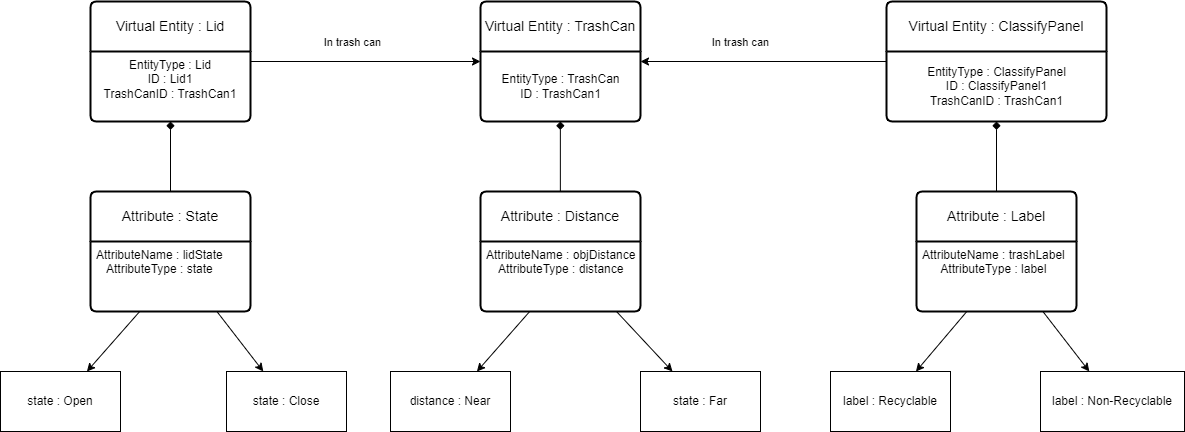

The diagram above was exported from draw.io. Its source (the exported page's mxGraphModel, read from the mxfile embedded in the PNG):
<mxGraphModel dx="2244" dy="717" grid="1" gridSize="10" guides="1" tooltips="1" connect="1" arrows="1" fold="1" page="1" pageScale="1" pageWidth="827" pageHeight="1169" math="0" shadow="0">
  <root>
    <mxCell id="0" />
    <mxCell id="1" parent="0" />
    <mxCell id="5EC9cGPfWHw9qDQM7_jL-1" value="Virtual Entity : TrashCan" style="swimlane;childLayout=stackLayout;horizontal=1;startSize=50;horizontalStack=0;rounded=1;fontSize=14;fontStyle=0;strokeWidth=2;resizeParent=0;resizeLast=1;shadow=0;dashed=0;align=center;arcSize=4;whiteSpace=wrap;html=1;" vertex="1" parent="1">
      <mxGeometry x="390" y="270" width="160" height="120" as="geometry" />
    </mxCell>
    <mxCell id="5EC9cGPfWHw9qDQM7_jL-16" value="EntityType : TrashCan&lt;br&gt;ID : TrashCan1" style="text;html=1;align=center;verticalAlign=middle;resizable=0;points=[];autosize=1;strokeColor=none;fillColor=none;" vertex="1" parent="5EC9cGPfWHw9qDQM7_jL-1">
      <mxGeometry y="50" width="160" height="70" as="geometry" />
    </mxCell>
    <mxCell id="5EC9cGPfWHw9qDQM7_jL-12" style="edgeStyle=orthogonalEdgeStyle;rounded=0;orthogonalLoop=1;jettySize=auto;html=1;entryX=0;entryY=0.5;entryDx=0;entryDy=0;" edge="1" parent="1" source="5EC9cGPfWHw9qDQM7_jL-10" target="5EC9cGPfWHw9qDQM7_jL-1">
      <mxGeometry relative="1" as="geometry" />
    </mxCell>
    <mxCell id="5EC9cGPfWHw9qDQM7_jL-13" value="In trash can" style="edgeLabel;html=1;align=center;verticalAlign=middle;resizable=0;points=[];" vertex="1" connectable="0" parent="5EC9cGPfWHw9qDQM7_jL-12">
      <mxGeometry x="-0.23" y="2" relative="1" as="geometry">
        <mxPoint x="13" y="-18" as="offset" />
      </mxGeometry>
    </mxCell>
    <mxCell id="5EC9cGPfWHw9qDQM7_jL-10" value="Virtual Entity : Lid" style="swimlane;childLayout=stackLayout;horizontal=1;startSize=50;horizontalStack=0;rounded=1;fontSize=14;fontStyle=0;strokeWidth=2;resizeParent=0;resizeLast=1;shadow=0;dashed=0;align=center;arcSize=4;whiteSpace=wrap;html=1;" vertex="1" parent="1">
      <mxGeometry y="270" width="160" height="120" as="geometry" />
    </mxCell>
    <mxCell id="5EC9cGPfWHw9qDQM7_jL-19" value="EntityType : Lid&lt;br&gt;ID : Lid1&lt;br&gt;TrashCanID : TrashCan1" style="text;whiteSpace=wrap;html=1;align=center;" vertex="1" parent="5EC9cGPfWHw9qDQM7_jL-10">
      <mxGeometry y="50" width="160" height="70" as="geometry" />
    </mxCell>
    <mxCell id="5EC9cGPfWHw9qDQM7_jL-14" style="edgeStyle=orthogonalEdgeStyle;rounded=0;orthogonalLoop=1;jettySize=auto;html=1;entryX=1;entryY=0.5;entryDx=0;entryDy=0;" edge="1" parent="1" source="5EC9cGPfWHw9qDQM7_jL-11" target="5EC9cGPfWHw9qDQM7_jL-1">
      <mxGeometry relative="1" as="geometry" />
    </mxCell>
    <mxCell id="5EC9cGPfWHw9qDQM7_jL-15" value="In trash can" style="edgeLabel;html=1;align=center;verticalAlign=middle;resizable=0;points=[];" vertex="1" connectable="0" parent="5EC9cGPfWHw9qDQM7_jL-14">
      <mxGeometry x="0.2" y="-1" relative="1" as="geometry">
        <mxPoint y="-19" as="offset" />
      </mxGeometry>
    </mxCell>
    <mxCell id="5EC9cGPfWHw9qDQM7_jL-11" value="Virtual Entity : ClassifyPanel" style="swimlane;childLayout=stackLayout;horizontal=1;startSize=50;horizontalStack=0;rounded=1;fontSize=14;fontStyle=0;strokeWidth=2;resizeParent=0;resizeLast=1;shadow=0;dashed=0;align=center;arcSize=4;whiteSpace=wrap;html=1;" vertex="1" parent="1">
      <mxGeometry x="796" y="270" width="220" height="120" as="geometry" />
    </mxCell>
    <mxCell id="5EC9cGPfWHw9qDQM7_jL-20" value="EntityType :&amp;nbsp;ClassifyPanel&lt;br&gt;ID : ClassifyPanel1&lt;br style=&quot;border-color: var(--border-color);&quot;&gt;TrashCanID : TrashCan1" style="text;html=1;align=center;verticalAlign=middle;resizable=0;points=[];autosize=1;strokeColor=none;fillColor=none;" vertex="1" parent="5EC9cGPfWHw9qDQM7_jL-11">
      <mxGeometry y="50" width="220" height="70" as="geometry" />
    </mxCell>
    <mxCell id="5EC9cGPfWHw9qDQM7_jL-24" style="rounded=0;orthogonalLoop=1;jettySize=auto;html=1;" edge="1" parent="1" source="5EC9cGPfWHw9qDQM7_jL-17" target="5EC9cGPfWHw9qDQM7_jL-22">
      <mxGeometry relative="1" as="geometry" />
    </mxCell>
    <mxCell id="5EC9cGPfWHw9qDQM7_jL-26" style="edgeStyle=orthogonalEdgeStyle;rounded=0;orthogonalLoop=1;jettySize=auto;html=1;endArrow=diamond;endFill=1;" edge="1" parent="1">
      <mxGeometry relative="1" as="geometry">
        <mxPoint x="469.86" y="500" as="sourcePoint" />
        <mxPoint x="469.86" y="390" as="targetPoint" />
      </mxGeometry>
    </mxCell>
    <mxCell id="5EC9cGPfWHw9qDQM7_jL-17" value="Attribute : Distance" style="swimlane;childLayout=stackLayout;horizontal=1;startSize=50;horizontalStack=0;rounded=1;fontSize=14;fontStyle=0;strokeWidth=2;resizeParent=0;resizeLast=1;shadow=0;dashed=0;align=center;arcSize=4;whiteSpace=wrap;html=1;" vertex="1" parent="1">
      <mxGeometry x="390" y="460" width="160" height="120" as="geometry" />
    </mxCell>
    <mxCell id="5EC9cGPfWHw9qDQM7_jL-18" value="&lt;div style=&quot;text-align: center;&quot;&gt;&lt;span style=&quot;background-color: initial;&quot;&gt;AttributeName : objDistance&lt;/span&gt;&lt;/div&gt;&lt;div style=&quot;text-align: center;&quot;&gt;&lt;span style=&quot;background-color: initial;&quot;&gt;AttributeType : distance&lt;/span&gt;&lt;/div&gt;" style="align=left;strokeColor=none;fillColor=none;spacingLeft=4;fontSize=12;verticalAlign=top;resizable=0;rotatable=0;part=1;html=1;" vertex="1" parent="5EC9cGPfWHw9qDQM7_jL-17">
      <mxGeometry y="50" width="160" height="70" as="geometry" />
    </mxCell>
    <mxCell id="5EC9cGPfWHw9qDQM7_jL-21" value="distance : Near" style="rounded=0;whiteSpace=wrap;html=1;" vertex="1" parent="1">
      <mxGeometry x="300" y="640" width="120" height="60" as="geometry" />
    </mxCell>
    <mxCell id="5EC9cGPfWHw9qDQM7_jL-22" value="state : Far" style="rounded=0;whiteSpace=wrap;html=1;" vertex="1" parent="1">
      <mxGeometry x="550" y="640" width="120" height="60" as="geometry" />
    </mxCell>
    <mxCell id="5EC9cGPfWHw9qDQM7_jL-23" style="rounded=0;orthogonalLoop=1;jettySize=auto;html=1;" edge="1" parent="1" source="5EC9cGPfWHw9qDQM7_jL-18" target="5EC9cGPfWHw9qDQM7_jL-21">
      <mxGeometry relative="1" as="geometry" />
    </mxCell>
    <mxCell id="5EC9cGPfWHw9qDQM7_jL-27" style="rounded=0;orthogonalLoop=1;jettySize=auto;html=1;" edge="1" parent="1" source="5EC9cGPfWHw9qDQM7_jL-28" target="5EC9cGPfWHw9qDQM7_jL-31">
      <mxGeometry relative="1" as="geometry" />
    </mxCell>
    <mxCell id="5EC9cGPfWHw9qDQM7_jL-33" style="edgeStyle=orthogonalEdgeStyle;rounded=0;orthogonalLoop=1;jettySize=auto;html=1;endArrow=diamond;endFill=1;" edge="1" parent="1" source="5EC9cGPfWHw9qDQM7_jL-28" target="5EC9cGPfWHw9qDQM7_jL-19">
      <mxGeometry relative="1" as="geometry" />
    </mxCell>
    <mxCell id="5EC9cGPfWHw9qDQM7_jL-28" value="Attribute : State" style="swimlane;childLayout=stackLayout;horizontal=1;startSize=50;horizontalStack=0;rounded=1;fontSize=14;fontStyle=0;strokeWidth=2;resizeParent=0;resizeLast=1;shadow=0;dashed=0;align=center;arcSize=4;whiteSpace=wrap;html=1;" vertex="1" parent="1">
      <mxGeometry y="460" width="160" height="120" as="geometry" />
    </mxCell>
    <mxCell id="5EC9cGPfWHw9qDQM7_jL-29" value="&lt;div style=&quot;text-align: center;&quot;&gt;&lt;span style=&quot;background-color: initial;&quot;&gt;AttributeName : lidState&lt;/span&gt;&lt;/div&gt;&lt;div style=&quot;text-align: center;&quot;&gt;&lt;span style=&quot;background-color: initial;&quot;&gt;AttributeType : state&lt;/span&gt;&lt;/div&gt;" style="align=left;strokeColor=none;fillColor=none;spacingLeft=4;fontSize=12;verticalAlign=top;resizable=0;rotatable=0;part=1;html=1;" vertex="1" parent="5EC9cGPfWHw9qDQM7_jL-28">
      <mxGeometry y="50" width="160" height="70" as="geometry" />
    </mxCell>
    <mxCell id="5EC9cGPfWHw9qDQM7_jL-30" value="state : Open" style="rounded=0;whiteSpace=wrap;html=1;" vertex="1" parent="1">
      <mxGeometry x="-90" y="640" width="120" height="60" as="geometry" />
    </mxCell>
    <mxCell id="5EC9cGPfWHw9qDQM7_jL-31" value="state : Close" style="rounded=0;whiteSpace=wrap;html=1;" vertex="1" parent="1">
      <mxGeometry x="136" y="640" width="120" height="60" as="geometry" />
    </mxCell>
    <mxCell id="5EC9cGPfWHw9qDQM7_jL-32" style="rounded=0;orthogonalLoop=1;jettySize=auto;html=1;" edge="1" parent="1" source="5EC9cGPfWHw9qDQM7_jL-29" target="5EC9cGPfWHw9qDQM7_jL-30">
      <mxGeometry relative="1" as="geometry" />
    </mxCell>
    <mxCell id="5EC9cGPfWHw9qDQM7_jL-43" style="rounded=0;orthogonalLoop=1;jettySize=auto;html=1;" edge="1" parent="1" source="5EC9cGPfWHw9qDQM7_jL-44" target="5EC9cGPfWHw9qDQM7_jL-47">
      <mxGeometry relative="1" as="geometry" />
    </mxCell>
    <mxCell id="5EC9cGPfWHw9qDQM7_jL-51" style="edgeStyle=orthogonalEdgeStyle;rounded=0;orthogonalLoop=1;jettySize=auto;html=1;entryX=0.5;entryY=1;entryDx=0;entryDy=0;endArrow=diamond;endFill=1;" edge="1" parent="1" source="5EC9cGPfWHw9qDQM7_jL-44" target="5EC9cGPfWHw9qDQM7_jL-11">
      <mxGeometry relative="1" as="geometry" />
    </mxCell>
    <mxCell id="5EC9cGPfWHw9qDQM7_jL-44" value="Attribute : Label" style="swimlane;childLayout=stackLayout;horizontal=1;startSize=50;horizontalStack=0;rounded=1;fontSize=14;fontStyle=0;strokeWidth=2;resizeParent=0;resizeLast=1;shadow=0;dashed=0;align=center;arcSize=4;whiteSpace=wrap;html=1;" vertex="1" parent="1">
      <mxGeometry x="826" y="460" width="160" height="120" as="geometry" />
    </mxCell>
    <mxCell id="5EC9cGPfWHw9qDQM7_jL-45" value="&lt;div style=&quot;text-align: center;&quot;&gt;&lt;span style=&quot;background-color: initial;&quot;&gt;AttributeName : trashLabel&lt;/span&gt;&lt;/div&gt;&lt;div style=&quot;text-align: center;&quot;&gt;&lt;span style=&quot;background-color: initial;&quot;&gt;AttributeType : label&lt;/span&gt;&lt;/div&gt;" style="align=left;strokeColor=none;fillColor=none;spacingLeft=4;fontSize=12;verticalAlign=top;resizable=0;rotatable=0;part=1;html=1;" vertex="1" parent="5EC9cGPfWHw9qDQM7_jL-44">
      <mxGeometry y="50" width="160" height="70" as="geometry" />
    </mxCell>
    <mxCell id="5EC9cGPfWHw9qDQM7_jL-46" value="label : Recyclable" style="rounded=0;whiteSpace=wrap;html=1;" vertex="1" parent="1">
      <mxGeometry x="740" y="640" width="120" height="60" as="geometry" />
    </mxCell>
    <mxCell id="5EC9cGPfWHw9qDQM7_jL-47" value="label : Non-Recyclable" style="rounded=0;whiteSpace=wrap;html=1;" vertex="1" parent="1">
      <mxGeometry x="950" y="640" width="144" height="60" as="geometry" />
    </mxCell>
    <mxCell id="5EC9cGPfWHw9qDQM7_jL-48" style="rounded=0;orthogonalLoop=1;jettySize=auto;html=1;" edge="1" parent="1" source="5EC9cGPfWHw9qDQM7_jL-45" target="5EC9cGPfWHw9qDQM7_jL-46">
      <mxGeometry relative="1" as="geometry" />
    </mxCell>
  </root>
</mxGraphModel>